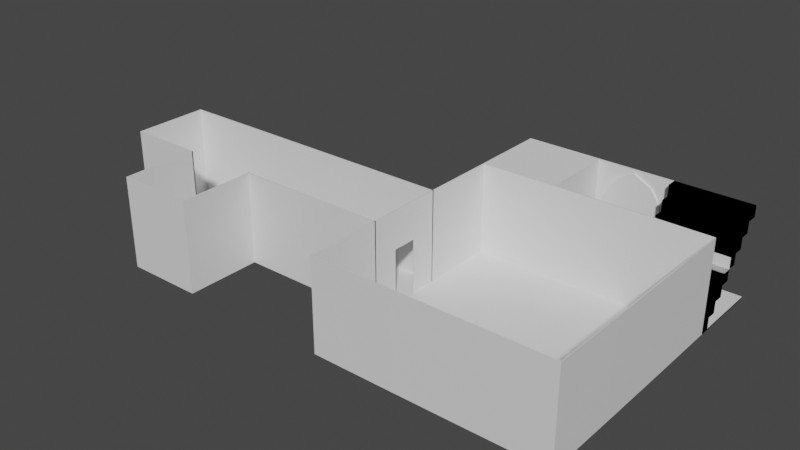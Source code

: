 # Source: Rooms_1_.blend  (saved by Blender 3.5.10; exported with 4.5.12 LTS)
import bpy
from mathutils import Matrix  # noqa: F401  (used for matrix-valued properties, if any)

bpy.ops.wm.read_factory_settings(use_empty=True)
scene = bpy.context.scene
scene.name = 'Scene'

# ---- collections
col_collection = bpy.data.collections.new('Collection'); scene.collection.children.link(col_collection)
col_collection_001 = bpy.data.collections.new('Collection.001'); scene.collection.children.link(col_collection_001)

# ---- materials (node trees are filled in below, after node groups)
mat_stairs_material = bpy.data.materials.new('Stairs_material')
mat_stairs_material.use_transparent_shadow = False
mat_onesidewall = bpy.data.materials.new('OneSideWall')
mat_onesidewall.use_transparent_shadow = False
mat_doorframe = bpy.data.materials.new('DoorFrame')
mat_doorframe.use_transparent_shadow = False
mat_twosidewall = bpy.data.materials.new('TwoSideWall')
mat_twosidewall.use_transparent_shadow = False
mat_end = bpy.data.materials.new('End')
mat_end.use_transparent_shadow = False
mat_corner = bpy.data.materials.new('Corner')
mat_corner.use_transparent_shadow = False

# ---- node groups
ng_auto_smooth = bpy.data.node_groups.new('Auto Smooth', 'GeometryNodeTree')
_s = ng_auto_smooth.interface.new_socket(name='Geometry', in_out='OUTPUT', socket_type='NodeSocketGeometry')
_s = ng_auto_smooth.interface.new_socket(name='Geometry', in_out='INPUT', socket_type='NodeSocketGeometry')
_s = ng_auto_smooth.interface.new_socket(name='Angle', in_out='INPUT', socket_type='NodeSocketFloat')
_s.subtype = 'ANGLE'
_s.min_value = 0.0
_s.max_value = 3.142
ng_auto_smooth.is_modifier = True
_N = ng_auto_smooth.nodes; _L = ng_auto_smooth.links
n0 = _N.new('NodeGroupOutput'); n0.name = 'Group Output'; n0.location = (480, -100)
n1 = _N.new('NodeGroupInput'); n1.name = 'Group Input'; n1.location = (-420, -300)
n2 = _N.new('NodeGroupInput'); n2.name = 'Group Input.001'; n2.location = (-60, -100)
n3 = _N.new('GeometryNodeSetShadeSmooth'); n3.name = 'Set Shade Smooth'; n3.location = (120, -100)
n3.domain = 'EDGE'
n4 = _N.new('GeometryNodeSetShadeSmooth'); n4.name = 'Set Shade Smooth.001'; n4.location = (300, -100)
n5 = _N.new('GeometryNodeInputMeshEdgeAngle'); n5.name = 'Edge Angle'; n5.location = (-420, -220)
n6 = _N.new('GeometryNodeInputEdgeSmooth'); n6.name = 'Is Edge Smooth'; n6.location = (-60, -160)
n7 = _N.new('GeometryNodeInputShadeSmooth'); n7.name = 'Is Face Smooth'; n7.location = (-240, -340)
n8 = _N.new('FunctionNodeBooleanMath'); n8.name = 'Boolean Math'; n8.location = (-60, -220)
n9 = _N.new('FunctionNodeCompare'); n9.name = 'Compare'; n9.location = (-240, -180)
n9.operation = 'LESS_EQUAL'
_L.new(n5.outputs[0], n9.inputs[0])
_L.new(n4.outputs[0], n0.inputs[0])
_L.new(n1.outputs[1], n9.inputs[1])
_L.new(n9.outputs[0], n8.inputs[0])
_L.new(n7.outputs[0], n8.inputs[1])
_L.new(n2.outputs[0], n3.inputs[0])
_L.new(n6.outputs[0], n3.inputs[1])
_L.new(n3.outputs[0], n4.inputs[0])
_L.new(n8.outputs[0], n3.inputs[2])
n0.is_active_output = True

# ---- material node trees
mat_stairs_material.use_nodes = True; mat_stairs_material.node_tree.nodes.clear()
_N = mat_stairs_material.node_tree.nodes; _L = mat_stairs_material.node_tree.links
n0 = _N.new('ShaderNodeBsdfPrincipled'); n0.name = 'Principled BSDF'; n0.location = (10, 300)
n0.distribution = 'GGX'
n0.subsurface_method = 'RANDOM_WALK_SKIN'
n0.inputs[3].default_value = 1.45
n0.inputs[27].default_value = (0.0, 0.0, 0.0, 1.0)
n0.inputs[28].default_value = 1.0
n1 = _N.new('ShaderNodeOutputMaterial'); n1.name = 'Material Output'; n1.location = (1100, 160)
n2 = _N.new('ShaderNodeBsdfDiffuse'); n2.name = 'Diffuse BSDF'; n2.location = (200, 320)
n3 = _N.new('ShaderNodeBsdfAnisotropic'); n3.name = 'Glossy_0'; n3.location = (200, 0)
n3.distribution = 'GGX'
n4 = _N.new('ShaderNodeMixShader'); n4.name = 'Mix_0'; n4.location = (500, 160)
n4.inputs[0].default_value = 0.1
_L.new(n2.outputs[0], n4.inputs[1])
_L.new(n3.outputs[0], n4.inputs[2])
_L.new(n4.outputs[0], n1.inputs[0])
n1.is_active_output = True
mat_onesidewall.use_nodes = True; mat_onesidewall.node_tree.nodes.clear()
_N = mat_onesidewall.node_tree.nodes; _L = mat_onesidewall.node_tree.links
n0 = _N.new('ShaderNodeBsdfPrincipled'); n0.name = 'Principled BSDF'; n0.location = (10, 300)
n0.distribution = 'GGX'
n0.subsurface_method = 'RANDOM_WALK_SKIN'
n0.inputs[3].default_value = 1.45
n0.inputs[27].default_value = (0.0, 0.0, 0.0, 1.0)
n0.inputs[28].default_value = 1.0
n1 = _N.new('ShaderNodeOutputMaterial'); n1.name = 'Material Output'; n1.location = (300, 300)
_L.new(n0.outputs[0], n1.inputs[0])
n1.is_active_output = True
mat_doorframe.use_nodes = True; mat_doorframe.node_tree.nodes.clear()
_N = mat_doorframe.node_tree.nodes; _L = mat_doorframe.node_tree.links
n0 = _N.new('ShaderNodeBsdfPrincipled'); n0.name = 'Principled BSDF'; n0.location = (10, 300)
n0.distribution = 'GGX'
n0.subsurface_method = 'RANDOM_WALK_SKIN'
n0.inputs[3].default_value = 1.45
n0.inputs[27].default_value = (0.0, 0.0, 0.0, 1.0)
n0.inputs[28].default_value = 1.0
n1 = _N.new('ShaderNodeOutputMaterial'); n1.name = 'Material Output'; n1.location = (300, 300)
_L.new(n0.outputs[0], n1.inputs[0])
n1.is_active_output = True
mat_twosidewall.use_nodes = True; mat_twosidewall.node_tree.nodes.clear()
_N = mat_twosidewall.node_tree.nodes; _L = mat_twosidewall.node_tree.links
n0 = _N.new('ShaderNodeBsdfPrincipled'); n0.name = 'Principled BSDF'; n0.location = (10, 300)
n0.distribution = 'GGX'
n0.subsurface_method = 'RANDOM_WALK_SKIN'
n0.inputs[3].default_value = 1.45
n0.inputs[27].default_value = (0.0, 0.0, 0.0, 1.0)
n0.inputs[28].default_value = 1.0
n1 = _N.new('ShaderNodeOutputMaterial'); n1.name = 'Material Output'; n1.location = (300, 300)
_L.new(n0.outputs[0], n1.inputs[0])
n1.is_active_output = True
mat_end.use_nodes = True; mat_end.node_tree.nodes.clear()
_N = mat_end.node_tree.nodes; _L = mat_end.node_tree.links
n0 = _N.new('ShaderNodeBsdfPrincipled'); n0.name = 'Principled BSDF'; n0.location = (10, 300)
n0.distribution = 'GGX'
n0.subsurface_method = 'RANDOM_WALK_SKIN'
n0.inputs[3].default_value = 1.45
n0.inputs[27].default_value = (0.0, 0.0, 0.0, 1.0)
n0.inputs[28].default_value = 1.0
n1 = _N.new('ShaderNodeOutputMaterial'); n1.name = 'Material Output'; n1.location = (300, 300)
_L.new(n0.outputs[0], n1.inputs[0])
n1.is_active_output = True
mat_corner.use_nodes = True; mat_corner.node_tree.nodes.clear()
_N = mat_corner.node_tree.nodes; _L = mat_corner.node_tree.links
n0 = _N.new('ShaderNodeBsdfPrincipled'); n0.name = 'Principled BSDF'; n0.location = (10, 300)
n0.distribution = 'GGX'
n0.subsurface_method = 'RANDOM_WALK_SKIN'
n0.inputs[3].default_value = 1.45
n0.inputs[27].default_value = (0.0, 0.0, 0.0, 1.0)
n0.inputs[28].default_value = 1.0
n1 = _N.new('ShaderNodeOutputMaterial'); n1.name = 'Material Output'; n1.location = (300, 300)
_L.new(n0.outputs[0], n1.inputs[0])
n1.is_active_output = True

# ---- world
world_world = bpy.data.worlds.new('World'); scene.world = world_world
world_world.use_nodes = True; world_world.node_tree.nodes.clear()
_N = world_world.node_tree.nodes; _L = world_world.node_tree.links
n0 = _N.new('ShaderNodeOutputWorld'); n0.name = 'World Output'; n0.location = (300, 300)
n1 = _N.new('ShaderNodeBackground'); n1.name = 'Background'; n1.location = (10, 300)
n1.inputs[0].default_value = (0.05088, 0.05088, 0.05088, 1.0)
_L.new(n1.outputs[0], n0.inputs[0])
n0.is_active_output = True
world_world.color = (0.05088, 0.05088, 0.05088)
world_world.use_sun_shadow = False
world_world.sun_shadow_jitter_overblur = 0.0

# ---- meshes
me_stairs_005 = bpy.data.meshes.new('Stairs.005')
me_stairs_005.from_pydata([(0.0, 0.0396, 1.195), (0.0, 0.0396, 1.405), (1.012, 0.0396, 1.405), (1.012, 0.0396, 1.195), (1.012, 0.2382, 1.195), (0.0, -0.01078, 1.405), (0.0, 0.2382, 1.405), (1.012, 0.2382, 1.405), (1.012, -0.01078, 1.405), (0.0, -0.01078, 1.496), (0.0, 0.2382, 1.496), (1.012, -0.01078, 1.496), (1.012, 0.2382, 1.496), (0.0, 0.2886, 1.496), (0.0, 0.2886, 1.706), (1.012, 0.2886, 1.706), (1.012, 0.2886, 1.496), (1.012, 0.4872, 1.496), (0.0, 0.2382, 1.706), (0.0, 0.4872, 1.706), (1.012, 0.4872, 1.706), (1.012, 0.2382, 1.706), (0.0, 0.2382, 1.797), (1.012, 0.4872, 1.797), (1.012, 0.2382, 1.797), (0.0, 0.4872, 1.797), (0.0, 0.4872, 2.007), (1.012, 0.4872, 2.007), (0.0, 0.5376, 1.797), (0.0, 0.5376, 2.007), (1.012, 0.5376, 2.007), (1.012, 0.5376, 1.797), (1.012, 0.7362, 2.007), (1.012, 0.7362, 1.797), (0.0, 0.7362, 2.007), (0.0, 0.4872, 2.098), (0.0, 0.7362, 2.098), (1.012, 0.7362, 2.098), (1.012, 0.4872, 2.098), (0.0, 0.7362, 2.308), (0.0, 0.7866, 2.098), (0.0, 0.7866, 2.308), (1.012, 0.7866, 2.308), (1.012, 0.7866, 2.098), (1.012, 1.018, 2.308), (1.012, 1.018, 2.098), (1.012, 0.7362, 2.308), (0.0, 0.7362, 2.399), (1.012, 0.7362, 2.399), (0.0, 1.018, 2.399), (1.012, 1.018, 2.399), (0.0, -1.011, -0.02186), (1.012, -1.011, -0.02186), (0.0, -0.9604, -0.02186), (0.0, -0.9604, 0.2052), (1.012, -0.9604, 0.2052), (1.012, -0.9604, -0.02186), (1.012, -0.9604, -0.02186), (0.0, -1.011, 0.2052), (0.0, -0.7618, 0.2052), (1.012, -0.7618, 0.2052), (1.012, -1.011, 0.2052), (0.0, -1.011, 0.2962), (0.0, -0.7618, 0.2962), (1.012, -1.011, 0.2962), (1.012, -0.7618, 0.2962), (0.0, -0.7114, 0.2962), (0.0, -0.7114, 0.5062), (1.012, -0.7114, 0.5062), (1.012, -0.7114, 0.2962), (1.012, -0.5128, 0.2962), (0.0, -0.7618, 0.5062), (0.0, -0.5128, 0.5062), (1.012, -0.5128, 0.5062), (1.012, -0.7618, 0.5062), (0.0, -0.7618, 0.5973), (1.012, -0.5128, 0.5973), (1.012, -0.7618, 0.5973), (0.0, -0.5128, 0.5973), (0.0, -0.5128, 0.8073), (1.012, -0.5128, 0.8073), (0.0, -0.4624, 0.5973), (0.0, -0.4624, 0.8073), (1.012, -0.4624, 0.8073), (1.012, -0.4624, 0.5973), (1.012, -0.2638, 0.8073), (1.012, -0.2638, 0.5973), (0.0, -0.2638, 0.8073), (0.0, -0.5128, 0.8983), (0.0, -0.2638, 0.8983), (1.012, -0.2638, 0.8983), (1.012, -0.5128, 0.8983), (0.0, -0.2638, 1.108), (0.0, -0.2134, 0.8983), (0.0, -0.2134, 1.108), (1.012, -0.2134, 1.108), (1.012, -0.2134, 0.8983), (1.012, -0.01478, 1.108), (1.012, -0.01478, 0.8983), (0.0, -0.01478, 1.108), (1.012, -0.2638, 1.108), (0.0, -0.2638, 1.199), (1.012, -0.2638, 1.199), (0.0, -0.01278, 1.197), (1.012, -0.01278, 1.197), (0.0, -0.959, -0.02186), (-1.012, 0.0396, 1.405), (-1.012, 0.0396, 1.195), (-1.012, 0.2382, 1.195), (-1.012, 0.2382, 1.405), (-1.012, -0.01078, 1.405), (-1.012, -0.01078, 1.496), (-1.012, 0.2382, 1.496), (-1.012, 0.2886, 1.706), (-1.012, 0.2886, 1.496), (-1.012, 0.4872, 1.496), (-1.012, 0.4872, 1.706), (-1.012, 0.2382, 1.706), (-1.012, 0.4872, 1.797), (-1.012, 0.2382, 1.797), (-1.012, 0.4872, 2.007), (-1.012, 0.5376, 2.007), (-1.012, 0.5376, 1.797), (-1.012, 0.7362, 2.007), (-1.012, 0.7362, 1.797), (-1.012, 0.7362, 2.098), (-1.012, 0.4872, 2.098), (-1.012, 0.7866, 2.308), (-1.012, 0.7866, 2.098), (-1.012, 1.018, 2.308), (-1.012, 1.018, 2.098), (-1.012, 0.7362, 2.308), (-1.012, 0.7362, 2.399), (-1.012, 1.018, 2.399), (-1.012, -1.011, -0.02186), (-1.012, -0.9604, 0.2052), (-1.012, -0.9604, -0.02186), (-1.012, -0.7618, 0.2052), (-1.012, -1.011, 0.2052), (-1.012, -1.011, 0.2962), (-1.012, -0.7618, 0.2962), (-1.012, -0.7114, 0.5062), (-1.012, -0.7114, 0.2962), (-1.012, -0.5128, 0.2962), (-1.012, -0.5128, 0.5062), (-1.012, -0.7618, 0.5062), (-1.012, -0.5128, 0.5973), (-1.012, -0.7618, 0.5973), (-1.012, -0.5128, 0.8073), (-1.012, -0.4624, 0.8073), (-1.012, -0.4624, 0.5973), (-1.012, -0.2638, 0.8073), (-1.012, -0.2638, 0.5973), (-1.012, -0.2638, 0.8983), (-1.012, -0.5128, 0.8983), (-1.012, -0.2134, 1.108), (-1.012, -0.2134, 0.8983), (-1.012, -0.01478, 1.108), (-1.012, -0.01478, 0.8983), (-1.012, -0.2638, 1.108), (-1.012, -0.2638, 1.199), (-1.012, -0.01278, 1.197), (-1.012, 0.9853, -0.02186), (0.0, -0.9604, 0.09166), (1.012, -0.9604, 0.02944), (-1.012, -0.9604, 0.02944), (0.0, -0.9604, 0.02944), (1.012, 1.009, 0.02944), (1.012, 1.009, -0.02186), (0.0, 1.011, -0.02186), (-1.012, 1.009, 0.02944), (-1.012, 1.009, -0.02186), (0.0, 1.009, 0.02944), (1.012, -0.7618, 0.02944), (-1.012, -0.7618, 0.02944)], [(56, 57), (53, 105), (136, 162)], [(103, 104, 8, 5), (0, 1, 2, 3), (103, 0, 3, 104), (5, 8, 2, 1), (103, 5, 1, 0), (104, 3, 2, 8), (3, 4, 7, 2), (5, 6, 7, 8), (9, 11, 12, 10), (5, 8, 11, 9), (6, 10, 12, 7), (8, 7, 12, 11), (10, 12, 21, 18), (13, 14, 15, 16), (10, 13, 16, 12), (18, 21, 15, 14), (10, 18, 14, 13), (12, 16, 15, 21), (16, 17, 20, 15), (18, 19, 20, 21), (22, 24, 23, 25), (18, 21, 24, 22), (19, 25, 23, 20), (21, 20, 23, 24), (25, 23, 27, 26), (28, 29, 30, 31), (25, 28, 31, 23), (26, 27, 30, 29), (25, 26, 29, 28), (23, 31, 30, 27), (31, 33, 32, 30), (26, 34, 32, 27), (35, 38, 37, 36), (26, 27, 38, 35), (34, 36, 37, 32), (27, 32, 37, 38), (36, 37, 46, 39), (40, 41, 42, 43), (36, 40, 43, 37), (39, 46, 42, 41), (36, 39, 41, 40), (37, 43, 42, 46), (47, 48, 50, 49), (39, 46, 48, 47), (46, 44, 50, 48), (51, 52, 61, 58), (58, 61, 55, 54), (51, 58, 54, 163, 53), (52, 56, 55, 61), (55, 54, 59, 60), (62, 64, 65, 63), (58, 61, 64, 62), (59, 63, 65, 60), (61, 60, 65, 64), (63, 65, 74, 71), (66, 67, 68, 69), (63, 66, 69, 65), (71, 74, 68, 67), (63, 71, 67, 66), (65, 69, 68, 74), (69, 70, 73, 68), (71, 72, 73, 74), (75, 77, 76, 78), (71, 74, 77, 75), (72, 78, 76, 73), (74, 73, 76, 77), (78, 76, 80, 79), (81, 82, 83, 84), (78, 81, 84, 76), (79, 80, 83, 82), (78, 79, 82, 81), (76, 84, 83, 80), (84, 86, 85, 83), (79, 87, 85, 80), (88, 91, 90, 89), (79, 80, 91, 88), (87, 89, 90, 85), (80, 85, 90, 91), (89, 90, 100, 92), (93, 94, 95, 96), (89, 93, 96, 90), (92, 100, 95, 94), (89, 92, 94, 93), (90, 96, 95, 100), (96, 98, 97, 95), (92, 99, 97, 100), (101, 102, 104, 103), (92, 100, 102, 101), (99, 103, 104, 97), (100, 97, 104, 102), (103, 5, 110, 161), (0, 107, 106, 1), (103, 161, 107, 0), (5, 1, 106, 110), (161, 110, 106, 107), (107, 106, 109, 108), (5, 110, 109, 6), (9, 10, 112, 111), (5, 9, 111, 110), (6, 109, 112, 10), (110, 111, 112, 109), (10, 18, 117, 112), (13, 114, 113, 14), (10, 112, 114, 13), (18, 14, 113, 117), (112, 117, 113, 114), (114, 113, 116, 115), (18, 117, 116, 19), (22, 25, 118, 119), (18, 22, 119, 117), (19, 116, 118, 25), (117, 119, 118, 116), (25, 26, 120, 118), (28, 122, 121, 29), (25, 118, 122, 28), (26, 29, 121, 120), (118, 120, 121, 122), (122, 121, 123, 124), (26, 120, 123, 34), (35, 36, 125, 126), (26, 35, 126, 120), (34, 123, 125, 36), (120, 126, 125, 123), (36, 39, 131, 125), (40, 128, 127, 41), (36, 125, 128, 40), (39, 41, 127, 131), (125, 131, 127, 128), (47, 49, 133, 132), (39, 47, 132, 131), (131, 132, 133, 129), (51, 58, 138, 134), (136, 134, 138, 135, 165), (58, 54, 135, 138), (163, 166, 165, 135, 54), (58, 138, 137, 59), (62, 63, 140, 139), (58, 62, 139, 138), (59, 137, 140, 63), (138, 139, 140, 137), (63, 71, 145, 140), (66, 142, 141, 67), (63, 140, 142, 66), (71, 67, 141, 145), (140, 145, 141, 142), (142, 141, 144, 143), (71, 145, 144, 72), (75, 78, 146, 147), (71, 75, 147, 145), (72, 144, 146, 78), (145, 147, 146, 144), (78, 79, 148, 146), (81, 150, 149, 82), (78, 146, 150, 81), (79, 82, 149, 148), (146, 148, 149, 150), (150, 149, 151, 152), (79, 148, 151, 87), (88, 89, 153, 154), (79, 88, 154, 148), (87, 151, 153, 89), (148, 154, 153, 151), (89, 92, 159, 153), (93, 156, 155, 94), (89, 153, 156, 93), (92, 94, 155, 159), (153, 159, 155, 156), (156, 155, 157, 158), (92, 159, 157, 99), (101, 103, 161, 160), (92, 101, 160, 159), (99, 157, 161, 103), (159, 160, 161, 157), (42, 43, 45, 44), (129, 130, 128, 127), (165, 166, 172, 170), (105, 136, 171, 169), (167, 168, 169, 172), (170, 172, 169, 171), (136, 165, 170, 171), (57, 105, 169, 168), (166, 164, 167, 172), (164, 57, 168, 167), (166, 163, 54, 55, 164), (60, 55, 164, 173), (174, 165, 135, 137)])
me_stairs_005.materials.append(mat_stairs_material)
me_stairs_005.update()
me_cube = bpy.data.meshes.new('Cube')
me_cube.from_pydata([(-0.7848, -1.0, -1.0), (4.768e-08, -1.0, 1.3), (-0.7848, 1.0, -1.0), (4.768e-08, 1.0, 1.3), (0.7848, -1.0, -1.0), (0.7848, 1.0, -1.0), (-0.4596, -1.0, 1.052), (-0.7853, -1.0, 0.2784), (-0.632, -1.0, 0.8224), (-0.7512, -1.0, 0.5394), (-0.7853, 1.0, 0.2784), (-0.4596, 1.0, 1.052), (-0.7512, 1.0, 0.5394), (-0.632, 1.0, 0.8224), (0.7853, 1.0, 0.2784), (0.4596, 1.0, 1.052), (0.7512, 1.0, 0.5394), (0.632, 1.0, 0.8224), (0.7853, -1.0, 0.2784), (0.4596, -1.0, 1.052), (0.7512, -1.0, 0.5394), (0.632, -1.0, 0.8224)], [], [(2, 5, 4, 0), (19, 15, 3, 1), (18, 4, 5, 14), (7, 0, 4, 18), (15, 11, 3), (6, 1, 3, 11), (14, 5, 2, 10), (10, 2, 0, 7), (19, 6, 8, 21), (21, 8, 9, 20), (20, 9, 7, 18), (15, 19, 21, 17), (17, 21, 20, 16), (16, 20, 18, 14), (11, 15, 17, 13), (13, 17, 16, 12), (12, 16, 14, 10), (6, 11, 13, 8), (8, 13, 12, 9), (9, 12, 10, 7), (19, 1, 6)])
me_cube.polygons.foreach_set('use_smooth', [True] * 21)
_uv = me_cube.uv_layers.new(name='UVMap')
_uv.uv.foreach_set('vector', [0.125, 0.5, 0.375, 0.5, 0.375, 0.75, 0.125, 0.75, 0.5975, 0.4249, 0.5975, 0.3916, 0.625, 0.25, 0.625, 0.0, 0.519, 0.75, 0.375, 0.75, 0.375, 0.5, 0.519, 0.5, 0.519, 1.0, 0.375, 1.0, 0.375, 0.75, 0.519, 0.75, 0.5975, 0.3916, 0.5975, 0.25, 0.625, 0.25, 0.5975, 0.0, 0.625, 0.0, 0.625, 0.25, 0.5975, 0.25, 0.519, 0.5, 0.375, 0.5, 0.375, 0.25, 0.519, 0.25, 0.519, 0.25, 0.375, 0.25, 0.375, 0.0, 0.519, 0.0, 0.5975, 0.4249, 0.5975, 0.0, 0.5764, 0.08289, 0.5764, 0.6671, 0.5764, 0.7776, 0.5764, 0.9724, 0.5538, 0.9921, 0.5538, 0.7579, 0.5538, 0.7579, 0.5538, 0.9921, 0.519, 1.0, 0.519, 0.75, 0.5975, 0.3916, 0.5975, 0.4249, 0.5853, 0.6124, 0.5844, 0.4543, 0.5844, 0.4543, 0.5853, 0.6124, 0.5534, 0.75, 0.5536, 0.496, 0.5536, 0.496, 0.5534, 0.75, 0.519, 0.75, 0.519, 0.5, 0.5975, 0.25, 0.5975, 0.3916, 0.5844, 0.4543, 0.5844, 0.2548, 0.5844, 0.2548, 0.5844, 0.4543, 0.5536, 0.496, 0.5536, 0.254, 0.5536, 0.254, 0.5536, 0.496, 0.519, 0.5, 0.519, 0.25, 0.5975, 0.0, 0.5975, 0.25, 0.5844, 0.2548, 0.5853, 0.0, 0.5853, 0.0, 0.5844, 0.2548, 0.5536, 0.254, 0.5534, 0.0, 0.5534, 0.0, 0.5536, 0.254, 0.519, 0.25, 0.519, 0.0, 0.5975, 0.4249, 0.625, 0.0, 0.5975, 0.0])
me_cube.update()
me_cube_001 = bpy.data.meshes.new('Cube.001')
me_cube_001.from_pydata([(-1.021, -0.8467, 0.162), (-1.021, -0.8467, 2.265), (-1.021, 0.858, 0.162), (-1.021, 0.858, 2.265), (1.0, -1.009, 0.005566), (1.0, -1.009, 2.427), (0.6244, 1.02, 0.9759), (0.6244, 1.02, 1.981), (-0.6454, 1.02, 0.9759), (-1.021, -1.009, 0.005566), (-1.021, -1.009, 2.427), (-0.6454, 1.02, 1.981), (-1.021, 1.02, 2.427), (-1.021, 1.02, 0.005566), (1.0, 1.02, 0.005566), (1.0, 1.02, 2.427), (-0.6454, 0.7634, 1.981), (-0.6454, 0.7634, 0.9759), (0.6244, 0.7634, 0.9759), (0.6244, 0.7634, 1.981)], [], [(0, 1, 3, 2), (11, 7, 19, 16), (14, 15, 5, 4), (4, 5, 10, 9), (13, 14, 4, 9), (15, 12, 10, 5), (0, 2, 13, 9), (1, 0, 9, 10), (3, 1, 10, 12), (2, 3, 12, 13), (11, 8, 13, 12), (8, 6, 14, 13), (7, 11, 12, 15), (6, 7, 15, 14), (17, 16, 19, 18), (8, 11, 16, 17), (7, 6, 18, 19), (6, 8, 17, 18)])
_uv = me_cube_001.uv_layers.new(name='UVMap')
_uv.uv.foreach_set('vector', [0.3917, 0.02016, 0.6083, 0.02016, 0.6083, 0.2298, 0.3917, 0.2298, 0.5863, 0.2965, 0.5863, 0.4535, 0.5863, 0.4535, 0.5863, 0.2965, 0.375, 0.5, 0.625, 0.5, 0.625, 0.75, 0.375, 0.75, 0.375, 0.75, 0.625, 0.75, 0.625, 1.0, 0.375, 1.0, 0.125, 0.5, 0.375, 0.5, 0.375, 0.75, 0.125, 0.75, 0.625, 0.5, 0.875, 0.5, 0.875, 0.75, 0.625, 0.75, 0.3917, 0.02016, 0.3917, 0.2298, 0.375, 0.25, 0.375, 0.0, 0.6083, 0.02016, 0.3917, 0.02016, 0.375, 0.0, 0.625, 0.0, 0.6083, 0.2298, 0.6083, 0.02016, 0.625, 0.0, 0.625, 0.25, 0.3917, 0.2298, 0.6083, 0.2298, 0.625, 0.25, 0.375, 0.25, 0.5863, 0.2965, 0.4137, 0.2965, 0.375, 0.25, 0.625, 0.25, 0.4137, 0.2965, 0.4137, 0.4535, 0.375, 0.5, 0.375, 0.25, 0.5863, 0.4535, 0.5863, 0.2965, 0.625, 0.25, 0.625, 0.5, 0.4137, 0.4535, 0.5863, 0.4535, 0.625, 0.5, 0.375, 0.5, 0.4137, 0.2965, 0.5863, 0.2965, 0.5863, 0.4535, 0.4137, 0.4535, 0.4137, 0.2965, 0.5863, 0.2965, 0.5863, 0.2965, 0.4137, 0.2965, 0.5863, 0.4535, 0.4137, 0.4535, 0.4137, 0.4535, 0.5863, 0.4535, 0.4137, 0.4535, 0.4137, 0.2965, 0.4137, 0.2965, 0.4137, 0.4535])
me_cube_001.update()
me_plane_021 = bpy.data.meshes.new('Plane.021')
me_plane_021.from_pydata([(-1.0, -1.011, -0.02185), (1.012, -1.011, -0.02185), (-1.012, -1.011, 0.2962), (1.012, -1.011, 0.2962), (-1.012, -0.7618, 0.2962), (1.012, -0.7618, 0.2962), (-1.012, -0.7618, 0.5973), (1.012, -0.7618, 0.5973), (-1.012, -0.5128, 0.5973), (1.012, -0.5128, 0.5973), (-1.012, -0.5128, 0.8983), (1.012, -0.5128, 0.8983), (-1.012, -0.2638, 0.8983), (1.012, -0.2638, 0.8983), (-1.012, -0.2638, 1.199), (1.012, -0.2638, 1.199), (-1.012, -0.01278, 1.197), (1.012, -0.01278, 1.197), (-1.012, -0.01078, 1.496), (1.012, -0.01078, 1.496), (-1.012, 0.2382, 1.496), (1.012, 0.2382, 1.496), (-1.012, 0.2382, 1.797), (1.012, 0.2382, 1.797), (-1.012, 0.4872, 1.797), (1.012, 0.4872, 1.797), (-1.012, 0.4872, 2.098), (1.012, 0.4872, 2.098), (-1.012, 0.7362, 2.098), (1.012, 0.7362, 2.098), (-1.012, 0.7362, 2.399), (1.012, 0.7362, 2.399), (-1.012, 1.018, 2.399), (1.012, 1.018, 2.399), (-1.012, 1.018, 2.098), (1.012, 1.018, 2.098), (-1.012, 0.7362, 1.797), (1.012, 0.7362, 1.797), (-1.012, 0.4872, 1.496), (1.012, 0.4872, 1.496), (-1.012, 0.2382, 1.195), (1.012, 0.2382, 1.195), (-1.012, -0.01478, 0.8983), (1.012, -0.01478, 0.8983), (-1.012, -0.2638, 0.5973), (1.012, -0.2638, 0.5973), (-1.012, -0.5128, 0.2962), (1.012, -0.5128, 0.2962), (-1.012, -0.7618, -0.02185), (1.012, -0.7618, -0.02185), (-1.012, -0.7618, 0.008144), (1.012, -0.7618, 0.008144), (-1.001, -1.011, 0.008144), (1.012, -1.011, 0.008144), (1.012, 1.009, -0.02185), (-1.012, 1.009, -0.02185), (-1.012, 1.009, 0.008144), (1.012, 1.009, 0.008144)], [], [(49, 1, 0, 48), (2, 3, 5, 4), (4, 5, 7, 6), (6, 7, 9, 8), (8, 9, 11, 10), (10, 11, 13, 12), (12, 13, 15, 14), (14, 15, 17, 16), (16, 17, 19, 18), (18, 19, 21, 20), (20, 21, 23, 22), (22, 23, 25, 24), (24, 25, 27, 26), (26, 27, 29, 28), (28, 29, 31, 30), (30, 31, 33, 32), (32, 33, 35, 34), (29, 28, 34, 35), (29, 35, 33, 31), (30, 32, 34, 28), (28, 29, 37, 36), (25, 39, 38, 24), (21, 41, 40, 20), (17, 43, 42, 16), (13, 45, 44, 12), (9, 47, 46, 8), (7, 5, 47, 9), (11, 9, 45, 13), (15, 13, 43, 17), (19, 17, 41, 21), (23, 21, 39, 25), (25, 37, 29, 27), (26, 28, 36, 24), (20, 22, 24, 38), (16, 18, 20, 40), (12, 14, 16, 42), (8, 10, 12, 44), (4, 6, 8, 46), (50, 56, 55, 48), (52, 53, 3, 2), (51, 5, 3, 53), (52, 2, 4, 50), (0, 52, 50, 48), (49, 51, 53, 1), (0, 1, 53, 52), (5, 51, 50, 4), (57, 54, 55, 56), (51, 57, 56, 50), (49, 54, 57, 51), (48, 55, 54, 49), (37, 25, 24, 36), (39, 21, 20, 38), (41, 17, 16, 40), (43, 13, 12, 42), (45, 9, 8, 44), (47, 5, 4, 46)])
_uv = me_plane_021.uv_layers.new(name='UVMap')
_uv.uv.foreach_set('vector', [1.0, 1.0, 1.0, 0.0, 0.0, 0.0, 0.0, 1.0, 0.0, 1.0, 1.0, 1.0, 1.0, 1.0, 0.0, 1.0, 0.0, 1.0, 1.0, 1.0, 1.0, 1.0, 0.0, 1.0, 0.0, 1.0, 1.0, 1.0, 1.0, 1.0, 0.0, 1.0, 0.0, 1.0, 1.0, 1.0, 1.0, 1.0, 0.0, 1.0, 0.0, 1.0, 1.0, 1.0, 1.0, 1.0, 0.0, 1.0, 0.0, 1.0, 1.0, 1.0, 1.0, 1.0, 0.0, 1.0, 0.0, 1.0, 1.0, 1.0, 1.0, 1.0, 0.0, 1.0, 0.0, 1.0, 1.0, 1.0, 1.0, 1.0, 0.0, 1.0, 0.0, 1.0, 1.0, 1.0, 1.0, 1.0, 0.0, 1.0, 0.0, 1.0, 1.0, 1.0, 1.0, 1.0, 0.0, 1.0, 0.0, 1.0, 1.0, 1.0, 1.0, 1.0, 0.0, 1.0, 0.0, 1.0, 1.0, 1.0, 1.0, 1.0, 0.0, 1.0, 0.0, 1.0, 1.0, 1.0, 1.0, 1.0, 0.0, 1.0, 0.0, 1.0, 1.0, 1.0, 1.0, 1.0, 0.0, 1.0, 0.0, 1.0, 1.0, 1.0, 1.0, 1.0, 0.0, 1.0, 0.0, 1.0, 1.0, 1.0, 1.0, 1.0, 0.0, 1.0, 1.0, 1.0, 0.0, 1.0, 0.0, 1.0, 1.0, 1.0, 1.0, 1.0, 1.0, 1.0, 1.0, 1.0, 1.0, 1.0, 0.0, 1.0, 0.0, 1.0, 0.0, 1.0, 0.0, 1.0, 0.0, 1.0, 1.0, 1.0, 1.0, 1.0, 0.0, 1.0, 1.0, 1.0, 1.0, 1.0, 0.0, 1.0, 0.0, 1.0, 1.0, 1.0, 1.0, 1.0, 0.0, 1.0, 0.0, 1.0, 1.0, 1.0, 1.0, 1.0, 0.0, 1.0, 0.0, 1.0, 1.0, 1.0, 1.0, 1.0, 0.0, 1.0, 0.0, 1.0, 1.0, 1.0, 1.0, 1.0, 0.0, 1.0, 0.0, 1.0, 1.0, 1.0, 1.0, 1.0, 1.0, 1.0, 1.0, 1.0, 1.0, 1.0, 1.0, 1.0, 1.0, 1.0, 1.0, 1.0, 1.0, 1.0, 1.0, 1.0, 1.0, 1.0, 1.0, 1.0, 1.0, 1.0, 1.0, 1.0, 1.0, 1.0, 1.0, 1.0, 1.0, 1.0, 1.0, 1.0, 1.0, 1.0, 1.0, 1.0, 1.0, 1.0, 1.0, 1.0, 1.0, 1.0, 1.0, 1.0, 0.0, 1.0, 0.0, 1.0, 0.0, 1.0, 0.0, 1.0, 0.0, 1.0, 0.0, 1.0, 0.0, 1.0, 0.0, 1.0, 0.0, 1.0, 0.0, 1.0, 0.0, 1.0, 0.0, 1.0, 0.0, 1.0, 0.0, 1.0, 0.0, 1.0, 0.0, 1.0, 0.0, 1.0, 0.0, 1.0, 0.0, 1.0, 0.0, 1.0, 0.0, 1.0, 0.0, 1.0, 0.0, 1.0, 0.0, 1.0, 0.0, 1.0, 0.0, 1.0, 0.0, 1.0, 0.0, 1.0, 0.0, 0.1118, 1.0, 0.1118, 1.0, 1.0, 0.0, 1.0, 1.0, 1.0, 1.0, 1.0, 1.0, 1.0, 1.0, 0.1118, 0.0, 0.1118, 0.0, 1.0, 0.0, 1.0, 0.0, 1.0, 0.0, 0.0, 0.0, 0.1118, 0.0, 1.0, 0.0, 1.0, 1.0, 1.0, 1.0, 1.0, 1.0, 0.1118, 1.0, 0.0, 0.0, 0.0, 1.0, 0.0, 1.0, 0.1118, 0.0, 0.1118, 1.0, 1.0, 1.0, 1.0, 0.0, 1.0, 0.0, 1.0, 1.0, 1.0, 1.0, 1.0, 0.0, 1.0, 0.0, 1.0, 1.0, 1.0, 1.0, 1.0, 0.0, 1.0, 0.0, 1.0, 1.0, 1.0, 1.0, 1.0, 1.0, 1.0, 1.0, 1.0, 0.0, 1.0, 0.0, 1.0, 1.0, 1.0, 1.0, 1.0, 0.0, 0.0, 0.0, 0.0, 0.0, 0.0, 0.0, 0.0, 0.0, 0.0, 0.0, 0.0, 0.0, 0.0, 0.0, 0.0, 0.0, 0.0, 0.0, 0.0, 0.0, 0.0, 0.0, 0.0, 0.0, 0.0, 0.0, 0.0, 0.0, 0.0, 0.0, 0.0, 0.0, 0.0, 0.0, 0.0, 0.0, 0.0, 0.0, 0.0, 0.0, 0.0, 0.0, 0.0, 0.0, 0.0, 0.0, 0.0])
me_plane_021.update()
me_plane = bpy.data.meshes.new('Plane')
me_plane.from_pydata([(-1.0, -1.0, 0.0), (1.0, -1.0, 0.0), (-1.0, 1.0, 0.0), (1.0, 1.0, 0.0), (-1.0, 1.0, 2.4), (1.0, 1.0, 2.4)], [], [(0, 1, 3, 2), (2, 3, 5, 4)])
_uv = me_plane.uv_layers.new(name='UVMap')
_uv.uv.foreach_set('vector', [0.0, 0.0, 1.0, 0.0, 1.0, 1.0, 0.0, 1.0, 0.0, 1.0, 1.0, 1.0, 1.0, 1.0, 0.0, 1.0])
me_plane.materials.append(mat_onesidewall)
me_plane.update()
me_plane_001 = bpy.data.meshes.new('Plane.001')
me_plane_001.from_pydata([(-1.0, -1.0, 0.0), (1.0, -1.0, 0.0), (-1.0, 1.0, 0.0), (1.0, 1.0, 0.0)], [], [(0, 1, 3, 2)])
_uv = me_plane_001.uv_layers.new(name='UVMap')
_uv.uv.foreach_set('vector', [0.0, 0.0, 1.0, 0.0, 1.0, 1.0, 0.0, 1.0])
me_plane_001.update()
me_plane_004 = bpy.data.meshes.new('Plane.004')
me_plane_004.from_pydata([(-1.0, -1.0, 0.0), (1.0, -1.0, 0.0), (-1.0, 1.0, 0.0), (1.0, 1.0, 0.0), (-1.0, -1.0, 2.4), (-1.0, 1.0, 2.4), (-1.0, 0.3333, 0.0), (-1.0, -0.3333, 0.0), (1.0, -0.3333, 0.0), (1.0, 0.3333, 0.0), (-1.0, 0.3333, 2.4), (-1.0, -0.3333, 2.4), (-1.0, 1.0, 1.417), (-1.0, -1.0, 1.417), (-1.0, -0.3333, 1.417), (-1.0, 0.3333, 1.417)], [], [(6, 9, 3, 2), (15, 12, 5, 10), (13, 14, 11, 4), (14, 15, 10, 11), (0, 1, 8, 7), (7, 8, 9, 6), (0, 7, 14, 13), (6, 2, 12, 15)])
_uv = me_plane_004.uv_layers.new(name='UVMap')
_uv.uv.foreach_set('vector', [0.0, 0.6667, 1.0, 0.6667, 1.0, 1.0, 0.0, 1.0, 0.0, 0.6667, 0.0, 1.0, 0.0, 1.0, 0.0, 0.6667, 0.0, 0.0, 0.0, 0.3333, 0.0, 0.3333, 0.0, 0.0, 0.0, 0.3333, 0.0, 0.6667, 0.0, 0.6667, 0.0, 0.3333, 0.0, 0.0, 1.0, 0.0, 1.0, 0.3333, 0.0, 0.3333, 0.0, 0.3333, 1.0, 0.3333, 1.0, 0.6667, 0.0, 0.6667, 0.0, 0.0, 0.0, 0.3333, 0.0, 0.3333, 0.0, 0.0, 0.0, 0.6667, 0.0, 1.0, 0.0, 1.0, 0.0, 0.6667])
me_plane_004.materials.append(mat_doorframe)
me_plane_004.update()
me_plane_005 = bpy.data.meshes.new('Plane.005')
me_plane_005.from_pydata([(1.0, 1.0, 0.0), (-1.0, 1.0, 0.0), (1.0, -1.0, 0.0), (-1.0, -1.0, 0.0), (1.0, -1.0, 2.4), (-1.0, -1.0, 2.4), (1.0, 1.0, 2.4), (-1.0, 1.0, 2.4)], [], [(0, 1, 3, 2), (2, 3, 5, 4), (1, 0, 6, 7)])
_uv = me_plane_005.uv_layers.new(name='UVMap')
_uv.uv.foreach_set('vector', [0.0, 0.0, 1.0, 0.0, 1.0, 1.0, 0.0, 1.0, 0.0, 1.0, 1.0, 1.0, 1.0, 1.0, 0.0, 1.0, 1.0, 0.0, 0.0, 0.0, 0.0, 0.0, 1.0, 0.0])
me_plane_005.materials.append(mat_twosidewall)
me_plane_005.update()
me_plane_008 = bpy.data.meshes.new('Plane.008')
me_plane_008.from_pydata([(-1.0, -1.0, 0.0), (1.0, -1.0, 0.0), (-1.0, 1.0, 0.0), (1.0, 1.0, 0.0), (-1.0, 1.0, 2.4), (1.0, 1.0, 2.4), (-1.0, -1.0, 2.4), (1.0, -1.0, 2.4)], [], [(0, 1, 3, 2), (2, 3, 5, 4), (0, 2, 4, 6), (1, 0, 6, 7)])
_uv = me_plane_008.uv_layers.new(name='UVMap')
_uv.uv.foreach_set('vector', [0.0, 0.0, 1.0, 0.0, 1.0, 1.0, 0.0, 1.0, 0.0, 1.0, 1.0, 1.0, 1.0, 1.0, 0.0, 1.0, 0.0, 0.0, 0.0, 1.0, 0.0, 1.0, 0.0, 0.0, 1.0, 0.0, 0.0, 0.0, 0.0, 0.0, 0.0, 0.0])
me_plane_008.materials.append(mat_end)
me_plane_008.update()
me_plane_010 = bpy.data.meshes.new('Plane.010')
me_plane_010.from_pydata([(-1.0, -1.0, 0.0), (1.0, -1.0, 0.0), (-1.0, 1.0, 0.0), (1.0, 1.0, 0.0), (-1.0, 1.0, 2.4), (1.0, 1.0, 2.4), (-1.0, -1.0, 2.4)], [], [(0, 1, 3, 2), (2, 3, 5, 4), (0, 2, 4, 6)])
_uv = me_plane_010.uv_layers.new(name='UVMap')
_uv.uv.foreach_set('vector', [0.0, 0.0, 1.0, 0.0, 1.0, 1.0, 0.0, 1.0, 0.0, 1.0, 1.0, 1.0, 1.0, 1.0, 0.0, 1.0, 0.0, 0.0, 0.0, 1.0, 0.0, 1.0, 0.0, 0.0])
me_plane_010.materials.append(mat_corner)
me_plane_010.update()
me_plane_002 = bpy.data.meshes.new('Plane.002')
me_plane_002.from_pydata([(-1.0, -1.0, 0.0), (1.0, -1.0, 0.0), (-1.0, 1.0, 0.0), (1.0, 1.0, 0.0), (-1.0, 1.0, 2.4), (1.0, 1.0, 2.4)], [], [(0, 1, 3, 2), (2, 3, 5, 4)])
_uv = me_plane_002.uv_layers.new(name='UVMap')
_uv.uv.foreach_set('vector', [0.0, 0.0, 1.0, 0.0, 1.0, 1.0, 0.0, 1.0, 0.0, 1.0, 1.0, 1.0, 1.0, 1.0, 0.0, 1.0])
me_plane_002.materials.append(mat_onesidewall)
me_plane_002.update()
me_plane_003 = bpy.data.meshes.new('Plane.003')
me_plane_003.from_pydata([(-1.0, -1.0, 0.0), (1.0, -1.0, 0.0), (-1.0, 1.0, 0.0), (1.0, 1.0, 0.0), (-1.0, -1.0, -0.03), (1.0, -1.0, -0.03), (-1.0, 1.0, -0.03), (1.0, 1.0, -0.03)], [], [(0, 1, 3, 2), (4, 6, 7, 5), (0, 2, 6, 4), (1, 0, 4, 5), (3, 1, 5, 7), (2, 3, 7, 6)])
_uv = me_plane_003.uv_layers.new(name='UVMap')
_uv.uv.foreach_set('vector', [0.0, 0.0, 1.0, 0.0, 1.0, 1.0, 0.0, 1.0, 0.0, 0.0, 0.0, 1.0, 1.0, 1.0, 1.0, 0.0, 0.0, 0.0, 0.0, 1.0, 0.0, 1.0, 0.0, 0.0, 1.0, 0.0, 0.0, 0.0, 0.0, 0.0, 1.0, 0.0, 1.0, 1.0, 1.0, 0.0, 1.0, 0.0, 1.0, 1.0, 0.0, 1.0, 1.0, 1.0, 1.0, 1.0, 0.0, 1.0])
me_plane_003.update()
me_plane_006 = bpy.data.meshes.new('Plane.006')
me_plane_006.from_pydata([(-1.0, -1.0, 0.0), (1.0, -1.0, 0.0), (-1.0, 1.0, 0.0), (1.0, 1.0, 0.0), (-1.0, -1.0, 2.4), (-1.0, 1.0, 2.4), (-1.0, 0.3333, 0.0), (-1.0, -0.3333, 0.0), (1.0, -0.3333, 0.0), (1.0, 0.3333, 0.0), (-1.0, 0.3333, 2.4), (-1.0, -0.3333, 2.4), (-1.0, 1.0, 1.417), (-1.0, -1.0, 1.417), (-1.0, -0.3333, 1.417), (-1.0, 0.3333, 1.417), (-1.021, -1.0, -0.02121), (1.0, -1.0, -0.03), (-1.021, 1.0, -0.02121), (1.0, 1.0, -0.03), (-1.03, -1.0, 2.4), (-1.03, 1.0, 2.4), (-1.013, 0.3333, -0.02683), (-1.013, -0.3333, -0.02683), (1.0, -0.3333, -0.03), (1.0, 0.3333, -0.03), (-1.03, 0.3333, 2.4), (-1.03, -0.3333, 2.4), (-1.03, 1.0, 1.417), (-1.03, -1.0, 1.417), (-1.03, -0.3333, 1.417), (-1.03, 0.3333, 1.417)], [], [(6, 9, 3, 2), (15, 12, 5, 10), (13, 14, 11, 4), (14, 15, 10, 11), (0, 1, 8, 7), (7, 8, 9, 6), (0, 7, 14, 13), (6, 2, 12, 15), (22, 18, 19, 25), (31, 26, 21, 28), (29, 20, 27, 30), (30, 27, 26, 31), (16, 23, 24, 17), (23, 22, 25, 24), (16, 29, 30, 23), (22, 31, 28, 18), (1, 0, 16, 17), (3, 9, 25, 19), (2, 3, 19, 18), (4, 11, 27, 20), (5, 12, 28, 21), (0, 13, 29, 16), (7, 6, 22, 23), (8, 1, 17, 24), (9, 8, 24, 25), (10, 5, 21, 26), (11, 10, 26, 27), (12, 2, 18, 28), (13, 4, 20, 29), (14, 7, 23, 30), (6, 15, 31, 22), (15, 14, 30, 31)])
_uv = me_plane_006.uv_layers.new(name='UVMap')
_uv.uv.foreach_set('vector', [0.0, 0.6667, 1.0, 0.6667, 1.0, 1.0, 0.0, 1.0, 0.0, 0.6667, 0.0, 1.0, 0.0, 1.0, 0.0, 0.6667, 0.0, 0.0, 0.0, 0.3333, 0.0, 0.3333, 0.0, 0.0, 0.0, 0.3333, 0.0, 0.6667, 0.0, 0.6667, 0.0, 0.3333, 0.0, 0.0, 1.0, 0.0, 1.0, 0.3333, 0.0, 0.3333, 0.0, 0.3333, 1.0, 0.3333, 1.0, 0.6667, 0.0, 0.6667, 0.0, 0.0, 0.0, 0.3333, 0.0, 0.3333, 0.0, 0.0, 0.0, 0.6667, 0.0, 1.0, 0.0, 1.0, 0.0, 0.6667, 0.0, 0.6667, 0.0, 1.0, 1.0, 1.0, 1.0, 0.6667, 0.0, 0.6667, 0.0, 0.6667, 0.0, 1.0, 0.0, 1.0, 0.0, 0.0, 0.0, 0.0, 0.0, 0.3333, 0.0, 0.3333, 0.0, 0.3333, 0.0, 0.3333, 0.0, 0.6667, 0.0, 0.6667, 0.0, 0.0, 0.0, 0.3333, 1.0, 0.3333, 1.0, 0.0, 0.0, 0.3333, 0.0, 0.6667, 1.0, 0.6667, 1.0, 0.3333, 0.0, 0.0, 0.0, 0.0, 0.0, 0.3333, 0.0, 0.3333, 0.0, 0.6667, 0.0, 0.6667, 0.0, 1.0, 0.0, 1.0, 1.0, 0.0, 0.0, 0.0, 0.0, 0.0, 1.0, 0.0, 1.0, 1.0, 1.0, 0.6667, 1.0, 0.6667, 1.0, 1.0, 0.0, 1.0, 1.0, 1.0, 1.0, 1.0, 0.0, 1.0, 0.0, 0.0, 0.0, 0.3333, 0.0, 0.3333, 0.0, 0.0, 0.0, 1.0, 0.0, 1.0, 0.0, 1.0, 0.0, 1.0, 0.0, 0.0, 0.0, 0.0, 0.0, 0.0, 0.0, 0.0, 0.0, 0.3333, 0.0, 0.6667, 0.0, 0.6667, 0.0, 0.3333, 1.0, 0.3333, 1.0, 0.0, 1.0, 0.0, 1.0, 0.3333, 1.0, 0.6667, 1.0, 0.3333, 1.0, 0.3333, 1.0, 0.6667, 0.0, 0.6667, 0.0, 1.0, 0.0, 1.0, 0.0, 0.6667, 0.0, 0.3333, 0.0, 0.6667, 0.0, 0.6667, 0.0, 0.3333, 0.0, 1.0, 0.0, 1.0, 0.0, 1.0, 0.0, 1.0, 0.0, 0.0, 0.0, 0.0, 0.0, 0.0, 0.0, 0.0, 0.0, 0.3333, 0.0, 0.3333, 0.0, 0.3333, 0.0, 0.3333, 0.0, 0.6667, 0.0, 0.6667, 0.0, 0.6667, 0.0, 0.6667, 0.0, 0.6667, 0.0, 0.3333, 0.0, 0.3333, 0.0, 0.6667])
me_plane_006.materials.append(mat_doorframe)
me_plane_006.update()
me_plane_017 = bpy.data.meshes.new('Plane.017')
me_plane_017.from_pydata([(1.0, 1.0, 0.0), (-1.0, 1.0, 0.0), (1.0, -1.0, 0.0), (-1.0, -1.0, 0.0), (1.0, -1.0, 2.4), (-1.0, -1.0, 2.4), (1.0, 1.0, 2.4), (-1.0, 1.0, 2.4), (1.0, 1.021, -0.02121), (-1.0, 1.021, -0.02121), (1.0, -1.021, -0.02121), (-1.0, -1.021, -0.02121), (1.0, -1.03, 2.4), (-1.0, -1.03, 2.4), (1.0, 1.03, 2.4), (-1.0, 1.03, 2.4)], [], [(0, 1, 3, 2), (2, 3, 5, 4), (1, 0, 6, 7), (8, 10, 11, 9), (10, 12, 13, 11), (9, 15, 14, 8), (0, 2, 10, 8), (3, 1, 9, 11), (4, 5, 13, 12), (5, 3, 11, 13), (2, 4, 12, 10), (7, 6, 14, 15), (6, 0, 8, 14), (1, 7, 15, 9)])
_uv = me_plane_017.uv_layers.new(name='UVMap')
_uv.uv.foreach_set('vector', [0.0, 0.0, 1.0, 0.0, 1.0, 1.0, 0.0, 1.0, 0.0, 1.0, 1.0, 1.0, 1.0, 1.0, 0.0, 1.0, 1.0, 0.0, 0.0, 0.0, 0.0, 0.0, 1.0, 0.0, 0.0, 0.0, 0.0, 1.0, 1.0, 1.0, 1.0, 0.0, 0.0, 1.0, 0.0, 1.0, 1.0, 1.0, 1.0, 1.0, 1.0, 0.0, 1.0, 0.0, 0.0, 0.0, 0.0, 0.0, 0.0, 0.0, 0.0, 1.0, 0.0, 1.0, 0.0, 0.0, 1.0, 1.0, 1.0, 0.0, 1.0, 0.0, 1.0, 1.0, 0.0, 1.0, 1.0, 1.0, 1.0, 1.0, 0.0, 1.0, 1.0, 1.0, 1.0, 1.0, 1.0, 1.0, 1.0, 1.0, 0.0, 1.0, 0.0, 1.0, 0.0, 1.0, 0.0, 1.0, 1.0, 0.0, 0.0, 0.0, 0.0, 0.0, 1.0, 0.0, 0.0, 0.0, 0.0, 0.0, 0.0, 0.0, 0.0, 0.0, 1.0, 0.0, 1.0, 0.0, 1.0, 0.0, 1.0, 0.0])
me_plane_017.materials.append(mat_twosidewall)
me_plane_017.update()
me_plane_009 = bpy.data.meshes.new('Plane.009')
me_plane_009.from_pydata([(-1.0, -1.0, 0.0), (1.0, -1.0, 0.0), (-1.0, 1.0, 0.0), (1.0, 1.0, 0.0), (-1.0, 1.0, 2.4), (1.0, 1.0, 2.4), (-1.0, -1.0, 2.4), (1.0, -1.0, 2.4), (-1.017, -1.017, -0.01732), (1.0, -1.021, -0.02121), (-1.017, 1.017, -0.01732), (1.0, 1.021, -0.02121), (-1.021, 1.021, 2.4), (1.0, 1.03, 2.4), (-1.021, -1.021, 2.4), (1.0, -1.03, 2.4)], [], [(0, 1, 3, 2), (2, 3, 5, 4), (0, 2, 4, 6), (1, 0, 6, 7), (8, 10, 11, 9), (10, 12, 13, 11), (8, 14, 12, 10), (9, 15, 14, 8), (3, 1, 9, 11), (4, 5, 13, 12), (5, 3, 11, 13), (6, 4, 12, 14), (1, 7, 15, 9), (7, 6, 14, 15)])
_uv = me_plane_009.uv_layers.new(name='UVMap')
_uv.uv.foreach_set('vector', [0.0, 0.0, 1.0, 0.0, 1.0, 1.0, 0.0, 1.0, 0.0, 1.0, 1.0, 1.0, 1.0, 1.0, 0.0, 1.0, 0.0, 0.0, 0.0, 1.0, 0.0, 1.0, 0.0, 0.0, 1.0, 0.0, 0.0, 0.0, 0.0, 0.0, 0.0, 0.0, 0.0, 0.0, 0.0, 1.0, 1.0, 1.0, 1.0, 0.0, 0.0, 1.0, 0.0, 1.0, 1.0, 1.0, 1.0, 1.0, 0.0, 0.0, 0.0, 0.0, 0.0, 1.0, 0.0, 1.0, 1.0, 0.0, 0.0, 0.0, 0.0, 0.0, 0.0, 0.0, 1.0, 1.0, 1.0, 0.0, 1.0, 0.0, 1.0, 1.0, 0.0, 1.0, 1.0, 1.0, 1.0, 1.0, 0.0, 1.0, 1.0, 1.0, 1.0, 1.0, 1.0, 1.0, 1.0, 1.0, 0.0, 0.0, 0.0, 1.0, 0.0, 1.0, 0.0, 0.0, 1.0, 0.0, 0.0, 0.0, 0.0, 0.0, 1.0, 0.0, 0.0, 0.0, 0.0, 0.0, 0.0, 0.0, 0.0, 0.0])
me_plane_009.materials.append(mat_end)
me_plane_009.update()
me_plane_012 = bpy.data.meshes.new('Plane.012')
me_plane_012.from_pydata([(-1.0, -1.0, 0.0), (1.0, -1.0, 0.0), (-1.0, 1.0, 0.0), (1.0, 1.0, 0.0), (-1.0, 1.0, 2.4), (1.0, 1.0, 2.4), (-1.0, -1.0, 2.4), (-1.021, -1.0, -0.02121), (1.0, -1.0, -0.03), (-1.017, 1.017, -0.01732), (1.0, 1.021, -0.02121), (-1.021, 1.021, 2.4), (1.0, 1.03, 2.4), (-1.03, -1.0, 2.4)], [], [(0, 1, 3, 2), (2, 3, 5, 4), (0, 2, 4, 6), (7, 9, 10, 8), (9, 11, 12, 10), (7, 13, 11, 9), (1, 0, 7, 8), (3, 1, 8, 10), (4, 5, 12, 11), (5, 3, 10, 12), (0, 6, 13, 7), (6, 4, 11, 13)])
_uv = me_plane_012.uv_layers.new(name='UVMap')
_uv.uv.foreach_set('vector', [0.0, 0.0, 1.0, 0.0, 1.0, 1.0, 0.0, 1.0, 0.0, 1.0, 1.0, 1.0, 1.0, 1.0, 0.0, 1.0, 0.0, 0.0, 0.0, 1.0, 0.0, 1.0, 0.0, 0.0, 0.0, 0.0, 0.0, 1.0, 1.0, 1.0, 1.0, 0.0, 0.0, 1.0, 0.0, 1.0, 1.0, 1.0, 1.0, 1.0, 0.0, 0.0, 0.0, 0.0, 0.0, 1.0, 0.0, 1.0, 1.0, 0.0, 0.0, 0.0, 0.0, 0.0, 1.0, 0.0, 1.0, 1.0, 1.0, 0.0, 1.0, 0.0, 1.0, 1.0, 0.0, 1.0, 1.0, 1.0, 1.0, 1.0, 0.0, 1.0, 1.0, 1.0, 1.0, 1.0, 1.0, 1.0, 1.0, 1.0, 0.0, 0.0, 0.0, 0.0, 0.0, 0.0, 0.0, 0.0, 0.0, 0.0, 0.0, 1.0, 0.0, 1.0, 0.0, 0.0])
me_plane_012.materials.append(mat_corner)
me_plane_012.update()
me_plane_018 = bpy.data.meshes.new('Plane.018')
me_plane_018.from_pydata([(1.0, -1.0, 0.0), (1.0, 1.0, 0.0), (-1.0, -1.0, 0.0), (-1.0, 1.0, 0.0), (-1.0, -1.0, 2.4), (-1.0, 1.0, 2.4), (1.0, -1.0, 2.4), (1.0, 1.0, 2.4), (1.017, -1.017, -0.01732), (1.021, 1.0, -0.02121), (-1.017, -1.017, -0.01732), (-1.021, 1.0, -0.02121), (-1.021, -1.021, 2.4), (-1.03, 1.0, 2.4), (1.021, -1.021, 2.4), (1.03, 1.0, 2.4)], [], [(0, 1, 3, 2), (2, 3, 5, 4), (0, 2, 4, 6), (1, 0, 6, 7), (8, 10, 11, 9), (10, 12, 13, 11), (8, 14, 12, 10), (9, 15, 14, 8), (3, 1, 9, 11), (4, 5, 13, 12), (5, 3, 11, 13), (6, 4, 12, 14), (1, 7, 15, 9), (7, 6, 14, 15)])
_uv = me_plane_018.uv_layers.new(name='UVMap')
_uv.uv.foreach_set('vector', [0.0, 0.0, 1.0, 0.0, 1.0, 1.0, 0.0, 1.0, 0.0, 1.0, 1.0, 1.0, 1.0, 1.0, 0.0, 1.0, 0.0, 0.0, 0.0, 1.0, 0.0, 1.0, 0.0, 0.0, 1.0, 0.0, 0.0, 0.0, 0.0, 0.0, 0.0, 0.0, 0.0, 0.0, 0.0, 1.0, 1.0, 1.0, 1.0, 0.0, 0.0, 1.0, 0.0, 1.0, 1.0, 1.0, 1.0, 1.0, 0.0, 0.0, 0.0, 0.0, 0.0, 1.0, 0.0, 1.0, 1.0, 0.0, 0.0, 0.0, 0.0, 0.0, 0.0, 0.0, 1.0, 1.0, 1.0, 0.0, 1.0, 0.0, 1.0, 1.0, 0.0, 1.0, 1.0, 1.0, 1.0, 1.0, 0.0, 1.0, 1.0, 1.0, 1.0, 1.0, 1.0, 1.0, 1.0, 1.0, 0.0, 0.0, 0.0, 1.0, 0.0, 1.0, 0.0, 0.0, 1.0, 0.0, 0.0, 0.0, 0.0, 0.0, 1.0, 0.0, 0.0, 0.0, 0.0, 0.0, 0.0, 0.0, 0.0, 0.0])
me_plane_018.materials.append(mat_end)
me_plane_018.update()
me_plane_007 = bpy.data.meshes.new('Plane.007')
me_plane_007.from_pydata([(1.0, 1.0, 0.0), (-1.0, 1.0, 0.0), (1.0, -1.0, 0.0), (-1.0, -1.0, 0.0), (1.0, -1.0, 2.4), (-1.0, -1.0, 2.4), (1.0, 1.0, 2.4), (-1.0, 1.0, 2.4), (1.0, 1.021, -0.02121), (-1.0, 1.021, -0.02121), (1.0, -1.021, -0.02121), (-1.0, -1.021, -0.02121), (1.0, -1.03, 2.4), (-1.0, -1.03, 2.4), (1.0, 1.03, 2.4), (-1.0, 1.03, 2.4)], [], [(0, 1, 3, 2), (2, 3, 5, 4), (1, 0, 6, 7), (8, 10, 11, 9), (10, 12, 13, 11), (9, 15, 14, 8), (0, 2, 10, 8), (3, 1, 9, 11), (4, 5, 13, 12), (5, 3, 11, 13), (2, 4, 12, 10), (7, 6, 14, 15), (6, 0, 8, 14), (1, 7, 15, 9)])
_uv = me_plane_007.uv_layers.new(name='UVMap')
_uv.uv.foreach_set('vector', [0.0, 0.0, 1.0, 0.0, 1.0, 1.0, 0.0, 1.0, 0.0, 1.0, 1.0, 1.0, 1.0, 1.0, 0.0, 1.0, 1.0, 0.0, 0.0, 0.0, 0.0, 0.0, 1.0, 0.0, 0.0, 0.0, 0.0, 1.0, 1.0, 1.0, 1.0, 0.0, 0.0, 1.0, 0.0, 1.0, 1.0, 1.0, 1.0, 1.0, 1.0, 0.0, 1.0, 0.0, 0.0, 0.0, 0.0, 0.0, 0.0, 0.0, 0.0, 1.0, 0.0, 1.0, 0.0, 0.0, 1.0, 1.0, 1.0, 0.0, 1.0, 0.0, 1.0, 1.0, 0.0, 1.0, 1.0, 1.0, 1.0, 1.0, 0.0, 1.0, 1.0, 1.0, 1.0, 1.0, 1.0, 1.0, 1.0, 1.0, 0.0, 1.0, 0.0, 1.0, 0.0, 1.0, 0.0, 1.0, 1.0, 0.0, 0.0, 0.0, 0.0, 0.0, 1.0, 0.0, 0.0, 0.0, 0.0, 0.0, 0.0, 0.0, 0.0, 0.0, 1.0, 0.0, 1.0, 0.0, 1.0, 0.0, 1.0, 0.0])
me_plane_007.materials.append(mat_twosidewall)
me_plane_007.update()
me_plane_013 = bpy.data.meshes.new('Plane.013')
me_plane_013.from_pydata([(-1.0, 1.0, 0.0), (-1.0, -1.0, 0.0), (1.0, 1.0, 0.0), (1.0, -1.0, 0.0), (1.0, 1.0, 2.4), (1.0, -1.0, 2.4), (-1.0, 1.0, 2.4), (-1.0, 1.021, -0.02121), (-1.0, -1.0, -0.03), (1.017, 1.017, -0.01732), (1.021, -1.0, -0.02121), (1.021, 1.021, 2.4), (1.03, -1.0, 2.4), (-1.0, 1.03, 2.4)], [], [(0, 1, 3, 2), (2, 3, 5, 4), (0, 2, 4, 6), (7, 9, 10, 8), (9, 11, 12, 10), (7, 13, 11, 9), (1, 0, 7, 8), (3, 1, 8, 10), (4, 5, 12, 11), (5, 3, 10, 12), (0, 6, 13, 7), (6, 4, 11, 13)])
_uv = me_plane_013.uv_layers.new(name='UVMap')
_uv.uv.foreach_set('vector', [0.0, 0.0, 1.0, 0.0, 1.0, 1.0, 0.0, 1.0, 0.0, 1.0, 1.0, 1.0, 1.0, 1.0, 0.0, 1.0, 0.0, 0.0, 0.0, 1.0, 0.0, 1.0, 0.0, 0.0, 0.0, 0.0, 0.0, 1.0, 1.0, 1.0, 1.0, 0.0, 0.0, 1.0, 0.0, 1.0, 1.0, 1.0, 1.0, 1.0, 0.0, 0.0, 0.0, 0.0, 0.0, 1.0, 0.0, 1.0, 1.0, 0.0, 0.0, 0.0, 0.0, 0.0, 1.0, 0.0, 1.0, 1.0, 1.0, 0.0, 1.0, 0.0, 1.0, 1.0, 0.0, 1.0, 1.0, 1.0, 1.0, 1.0, 0.0, 1.0, 1.0, 1.0, 1.0, 1.0, 1.0, 1.0, 1.0, 1.0, 0.0, 0.0, 0.0, 0.0, 0.0, 0.0, 0.0, 0.0, 0.0, 0.0, 0.0, 1.0, 0.0, 1.0, 0.0, 0.0])
me_plane_013.materials.append(mat_corner)
me_plane_013.update()
me_plane_015 = bpy.data.meshes.new('Plane.015')
me_plane_015.from_pydata([(1.0, 1.0, 0.0), (-1.0, 1.0, 0.0), (1.0, -1.0, 0.0), (-1.0, -1.0, 0.0), (1.0, -1.0, 2.4), (-1.0, -1.0, 2.4), (1.0, 1.0, 2.4), (1.021, 1.0, -0.02121), (-1.0, 1.0, -0.03), (1.017, -1.017, -0.01732), (-1.0, -1.021, -0.02121), (1.021, -1.021, 2.4), (-1.0, -1.03, 2.4), (1.03, 1.0, 2.4)], [], [(0, 1, 3, 2), (2, 3, 5, 4), (0, 2, 4, 6), (7, 9, 10, 8), (9, 11, 12, 10), (7, 13, 11, 9), (1, 0, 7, 8), (3, 1, 8, 10), (4, 5, 12, 11), (5, 3, 10, 12), (0, 6, 13, 7), (6, 4, 11, 13)])
_uv = me_plane_015.uv_layers.new(name='UVMap')
_uv.uv.foreach_set('vector', [0.0, 0.0, 1.0, 0.0, 1.0, 1.0, 0.0, 1.0, 0.0, 1.0, 1.0, 1.0, 1.0, 1.0, 0.0, 1.0, 0.0, 0.0, 0.0, 1.0, 0.0, 1.0, 0.0, 0.0, 0.0, 0.0, 0.0, 1.0, 1.0, 1.0, 1.0, 0.0, 0.0, 1.0, 0.0, 1.0, 1.0, 1.0, 1.0, 1.0, 0.0, 0.0, 0.0, 0.0, 0.0, 1.0, 0.0, 1.0, 1.0, 0.0, 0.0, 0.0, 0.0, 0.0, 1.0, 0.0, 1.0, 1.0, 1.0, 0.0, 1.0, 0.0, 1.0, 1.0, 0.0, 1.0, 1.0, 1.0, 1.0, 1.0, 0.0, 1.0, 1.0, 1.0, 1.0, 1.0, 1.0, 1.0, 1.0, 1.0, 0.0, 0.0, 0.0, 0.0, 0.0, 0.0, 0.0, 0.0, 0.0, 0.0, 0.0, 1.0, 0.0, 1.0, 0.0, 0.0])
me_plane_015.materials.append(mat_corner)
me_plane_015.update()
me_plane_011 = bpy.data.meshes.new('Plane.011')
me_plane_011.from_pydata([(1.0, -1.0, 0.0), (1.0, 1.0, 0.0), (-1.0, -1.0, 0.0), (-1.0, 1.0, 0.0), (-1.0, -1.0, 2.4), (-1.0, 1.0, 2.4), (1.0, -1.0, 2.4), (1.0, -1.021, -0.02121), (1.0, 1.0, -0.03), (-1.017, -1.017, -0.01732), (-1.021, 1.0, -0.02121), (-1.021, -1.021, 2.4), (-1.03, 1.0, 2.4), (1.0, -1.03, 2.4)], [], [(0, 1, 3, 2), (2, 3, 5, 4), (0, 2, 4, 6), (7, 9, 10, 8), (9, 11, 12, 10), (7, 13, 11, 9), (1, 0, 7, 8), (3, 1, 8, 10), (4, 5, 12, 11), (5, 3, 10, 12), (0, 6, 13, 7), (6, 4, 11, 13)])
_uv = me_plane_011.uv_layers.new(name='UVMap')
_uv.uv.foreach_set('vector', [0.0, 0.0, 1.0, 0.0, 1.0, 1.0, 0.0, 1.0, 0.0, 1.0, 1.0, 1.0, 1.0, 1.0, 0.0, 1.0, 0.0, 0.0, 0.0, 1.0, 0.0, 1.0, 0.0, 0.0, 0.0, 0.0, 0.0, 1.0, 1.0, 1.0, 1.0, 0.0, 0.0, 1.0, 0.0, 1.0, 1.0, 1.0, 1.0, 1.0, 0.0, 0.0, 0.0, 0.0, 0.0, 1.0, 0.0, 1.0, 1.0, 0.0, 0.0, 0.0, 0.0, 0.0, 1.0, 0.0, 1.0, 1.0, 1.0, 0.0, 1.0, 0.0, 1.0, 1.0, 0.0, 1.0, 1.0, 1.0, 1.0, 1.0, 0.0, 1.0, 1.0, 1.0, 1.0, 1.0, 1.0, 1.0, 1.0, 1.0, 0.0, 0.0, 0.0, 0.0, 0.0, 0.0, 0.0, 0.0, 0.0, 0.0, 0.0, 1.0, 0.0, 1.0, 0.0, 0.0])
me_plane_011.materials.append(mat_corner)
me_plane_011.update()
me_plane_014 = bpy.data.meshes.new('Plane.014')
me_plane_014.from_pydata([(-1.0, 1.0, 0.0), (-1.0, -1.0, 0.0), (1.0, 1.0, 0.0), (1.0, -1.0, 0.0), (1.0, 1.0, 2.4), (1.0, -1.0, 2.4), (-1.0, 1.0, -0.03), (-1.0, -1.0, -0.03), (1.021, 1.0, -0.02121), (1.021, -1.0, -0.02121), (1.03, 1.0, 2.4), (1.03, -1.0, 2.4)], [], [(0, 1, 3, 2), (2, 3, 5, 4), (6, 8, 9, 7), (8, 10, 11, 9), (0, 2, 8, 6), (1, 0, 6, 7), (3, 1, 7, 9), (4, 5, 11, 10), (5, 3, 9, 11), (2, 4, 10, 8)])
_uv = me_plane_014.uv_layers.new(name='UVMap')
_uv.uv.foreach_set('vector', [0.0, 0.0, 1.0, 0.0, 1.0, 1.0, 0.0, 1.0, 0.0, 1.0, 1.0, 1.0, 1.0, 1.0, 0.0, 1.0, 0.0, 0.0, 0.0, 1.0, 1.0, 1.0, 1.0, 0.0, 0.0, 1.0, 0.0, 1.0, 1.0, 1.0, 1.0, 1.0, 0.0, 0.0, 0.0, 1.0, 0.0, 1.0, 0.0, 0.0, 1.0, 0.0, 0.0, 0.0, 0.0, 0.0, 1.0, 0.0, 1.0, 1.0, 1.0, 0.0, 1.0, 0.0, 1.0, 1.0, 0.0, 1.0, 1.0, 1.0, 1.0, 1.0, 0.0, 1.0, 1.0, 1.0, 1.0, 1.0, 1.0, 1.0, 1.0, 1.0, 0.0, 1.0, 0.0, 1.0, 0.0, 1.0, 0.0, 1.0])
me_plane_014.materials.append(mat_onesidewall)
me_plane_014.update()
me_plane_016 = bpy.data.meshes.new('Plane.016')
me_plane_016.from_pydata([(1.0, 1.0, 0.0), (-1.0, 1.0, 0.0), (1.0, -1.0, 0.0), (-1.0, -1.0, 0.0), (1.0, -1.0, 2.4), (-1.0, -1.0, 2.4), (1.0, 1.0, -0.03), (-1.0, 1.0, -0.03), (1.0, -1.021, -0.02121), (-1.0, -1.021, -0.02121), (1.0, -1.03, 2.4), (-1.0, -1.03, 2.4)], [], [(0, 1, 3, 2), (2, 3, 5, 4), (6, 8, 9, 7), (8, 10, 11, 9), (0, 2, 8, 6), (1, 0, 6, 7), (3, 1, 7, 9), (4, 5, 11, 10), (5, 3, 9, 11), (2, 4, 10, 8)])
_uv = me_plane_016.uv_layers.new(name='UVMap')
_uv.uv.foreach_set('vector', [0.0, 0.0, 1.0, 0.0, 1.0, 1.0, 0.0, 1.0, 0.0, 1.0, 1.0, 1.0, 1.0, 1.0, 0.0, 1.0, 0.0, 0.0, 0.0, 1.0, 1.0, 1.0, 1.0, 0.0, 0.0, 1.0, 0.0, 1.0, 1.0, 1.0, 1.0, 1.0, 0.0, 0.0, 0.0, 1.0, 0.0, 1.0, 0.0, 0.0, 1.0, 0.0, 0.0, 0.0, 0.0, 0.0, 1.0, 0.0, 1.0, 1.0, 1.0, 0.0, 1.0, 0.0, 1.0, 1.0, 0.0, 1.0, 1.0, 1.0, 1.0, 1.0, 0.0, 1.0, 1.0, 1.0, 1.0, 1.0, 1.0, 1.0, 1.0, 1.0, 0.0, 1.0, 0.0, 1.0, 0.0, 1.0, 0.0, 1.0])
me_plane_016.materials.append(mat_onesidewall)
me_plane_016.update()
me_plane_019 = bpy.data.meshes.new('Plane.019')
me_plane_019.from_pydata([(-1.0, -1.0, 0.0), (1.0, -1.0, 0.0), (-1.0, 1.0, 0.0), (1.0, 1.0, 0.0), (-1.0, 1.0, 2.4), (1.0, 1.0, 2.4), (-1.0, -1.0, -0.03), (1.0, -1.0, -0.03), (-1.0, 1.021, -0.02121), (1.0, 1.021, -0.02121), (-1.0, 1.03, 2.4), (1.0, 1.03, 2.4)], [], [(0, 1, 3, 2), (2, 3, 5, 4), (6, 8, 9, 7), (8, 10, 11, 9), (0, 2, 8, 6), (1, 0, 6, 7), (3, 1, 7, 9), (4, 5, 11, 10), (5, 3, 9, 11), (2, 4, 10, 8)])
_uv = me_plane_019.uv_layers.new(name='UVMap')
_uv.uv.foreach_set('vector', [0.0, 0.0, 1.0, 0.0, 1.0, 1.0, 0.0, 1.0, 0.0, 1.0, 1.0, 1.0, 1.0, 1.0, 0.0, 1.0, 0.0, 0.0, 0.0, 1.0, 1.0, 1.0, 1.0, 0.0, 0.0, 1.0, 0.0, 1.0, 1.0, 1.0, 1.0, 1.0, 0.0, 0.0, 0.0, 1.0, 0.0, 1.0, 0.0, 0.0, 1.0, 0.0, 0.0, 0.0, 0.0, 0.0, 1.0, 0.0, 1.0, 1.0, 1.0, 0.0, 1.0, 0.0, 1.0, 1.0, 0.0, 1.0, 1.0, 1.0, 1.0, 1.0, 0.0, 1.0, 1.0, 1.0, 1.0, 1.0, 1.0, 1.0, 1.0, 1.0, 0.0, 1.0, 0.0, 1.0, 0.0, 1.0, 0.0, 1.0])
me_plane_019.materials.append(mat_onesidewall)
me_plane_019.update()
me_plane_022 = bpy.data.meshes.new('Plane.022')
me_plane_022.from_pydata([(-0.7848, 0.95, 0.008761), (-1.0, -1.0, 0.008761), (1.0, -1.0, 0.008761), (-1.0, 1.0, 0.008761), (1.0, 1.0, 0.008761), (-1.0, 1.0, 2.4), (0.7848, 0.95, 0.008761), (1.0, 1.0, 2.4), (-1.0, -1.0, -0.02124), (1.0, -1.0, -0.02124), (-1.0, 1.021, -0.01245), (1.0, 1.021, -0.01245), (-1.0, 1.03, 2.4), (1.0, 1.03, 2.4), (-0.7848, 1.0, 0.008761), (0.632, 1.0, 1.822), (0.7853, 1.0, 1.278), (0.7848, 1.0, 0.008761), (0.7512, 1.0, 1.539), (-0.7853, 1.0, 1.278), (-0.7512, 1.0, 1.539), (-0.632, 1.0, 1.822), (-0.4596, 1.0, 2.052), (0.4596, 1.0, 2.052), (4.768e-08, 1.0, 2.3), (-0.7853, 1.026, 1.278), (-0.7512, 1.027, 1.539), (-0.632, 1.028, 1.822), (0.4596, 1.029, 2.052), (-0.4596, 1.029, 2.052), (4.768e-08, 1.03, 2.3), (-0.7848, 1.021, 0.008761), (0.632, 1.028, 1.822), (0.7853, 1.026, 1.278), (0.7848, 1.021, 0.008761), (0.7512, 1.027, 1.539)], [], [(4, 7, 5, 3, 14, 19, 20, 21, 22, 24, 23, 15, 18, 16, 17), (3, 1, 2, 4, 17, 6, 0, 14), (14, 0, 6, 17), (31, 10, 12, 13, 11, 34, 33, 35, 32, 28, 30, 29, 27, 26, 25), (11, 10, 31, 34), (8, 10, 11, 9), (1, 3, 10, 8), (4, 2, 9, 11), (7, 4, 11, 13), (3, 5, 12, 10), (2, 1, 8, 9), (5, 7, 13, 12), (31, 14, 17, 34), (23, 24, 30, 28), (34, 17, 16, 33), (24, 22, 29, 30), (19, 14, 31, 25), (32, 15, 23, 28), (15, 32, 35, 18), (18, 35, 33, 16), (22, 21, 27, 29), (21, 20, 26, 27), (20, 19, 25, 26)])
me_plane_022.polygons.foreach_set('use_smooth', [0, 0, 0, 0, 0, 0, 0, 0, 0, 0, 0, 0, 1, 1, 1, 1, 1, 1, 1, 1, 1, 1, 1])
me_plane_022.polygons.foreach_set('material_index', [0, 0, 0, 0, 0, 0, 0, 0, 0, 0, 0, 0, 259, 259, 259, 259, 259, 259, 259, 259, 259, 259, 259])
_uv = me_plane_022.uv_layers.new(name='UVMap')
_uv.uv.foreach_set('vector', [1.0, 1.0, 1.0, 1.0, 0.0, 1.0, 0.0, 1.0, 0.1076, 1.0, 0.1074, 1.0, 0.1244, 1.0, 0.184, 1.0, 0.2702, 1.0, 0.5, 1.0, 0.7298, 1.0, 0.816, 1.0, 0.8756, 1.0, 0.8926, 1.0, 0.8924, 1.0, 0.0, 1.0, 0.0, 0.0, 1.0, 0.0, 1.0, 1.0, 0.8924, 1.0, 0.8924, 0.975, 0.1076, 0.975, 0.1076, 1.0, 0.1076, 1.0, 0.1076, 0.975, 0.8924, 0.975, 0.8924, 1.0, 0.1076, 1.0, 0.0, 1.0, 0.0, 1.0, 1.0, 1.0, 1.0, 1.0, 0.8924, 1.0, 0.8926, 1.0, 0.8756, 1.0, 0.816, 1.0, 0.7298, 1.0, 0.5, 1.0, 0.2702, 1.0, 0.184, 1.0, 0.1244, 1.0, 0.1074, 1.0, 1.0, 1.0, 0.0, 1.0, 0.1076, 1.0, 0.8924, 1.0, 0.0, 0.0, 0.0, 1.0, 1.0, 1.0, 1.0, 0.0, 0.0, 0.0, 0.0, 1.0, 0.0, 1.0, 0.0, 0.0, 1.0, 1.0, 1.0, 0.0, 1.0, 0.0, 1.0, 1.0, 1.0, 1.0, 1.0, 1.0, 1.0, 1.0, 1.0, 1.0, 0.0, 1.0, 0.0, 1.0, 0.0, 1.0, 0.0, 1.0, 1.0, 0.0, 0.0, 0.0, 0.0, 0.0, 1.0, 0.0, 0.0, 1.0, 1.0, 1.0, 1.0, 1.0, 0.0, 1.0, 0.125, 0.5718, 0.125, 0.625, 0.375, 0.625, 0.375, 0.5718, 0.5975, 0.4083, 0.625, 0.125, 0.625, 0.1991, 0.5975, 0.3987, 0.375, 0.5718, 0.375, 0.625, 0.519, 0.625, 0.519, 0.5602, 0.625, 0.125, 0.5975, 0.125, 0.5975, 0.1968, 0.625, 0.1991, 0.519, 0.125, 0.375, 0.125, 0.375, 0.1782, 0.519, 0.1898, 0.5846, 0.4892, 0.5848, 0.5333, 0.5975, 0.4083, 0.5975, 0.3987, 0.5848, 0.5333, 0.5846, 0.4892, 0.5536, 0.5548, 0.5535, 0.623, 0.5535, 0.623, 0.5536, 0.5548, 0.519, 0.5602, 0.519, 0.625, 0.5975, 0.125, 0.5848, 0.1274, 0.5846, 0.1985, 0.5975, 0.1968, 0.5848, 0.1274, 0.5535, 0.127, 0.5536, 0.1952, 0.5846, 0.1985, 0.5535, 0.127, 0.519, 0.125, 0.519, 0.1898, 0.5536, 0.1952])
me_plane_022.materials.append(mat_onesidewall)
me_plane_022.update()

# ---- objects
ob_stairs_001 = bpy.data.objects.new('Stairs.001', me_stairs_005)
ob_cube = bpy.data.objects.new('Cube', me_cube)
ob_cube_001 = bpy.data.objects.new('Cube.001', me_cube_001)
ob_plane_028 = bpy.data.objects.new('Plane.028', me_plane_021)
ob_plane = bpy.data.objects.new('Plane', me_plane)
ob_plane_001 = bpy.data.objects.new('Plane.001', me_plane_001)
ob_plane_004 = bpy.data.objects.new('Plane.004', me_plane_004)
ob_plane_005 = bpy.data.objects.new('Plane.005', me_plane_005)
ob_plane_008 = bpy.data.objects.new('Plane.008', me_plane_008)
ob_plane_010 = bpy.data.objects.new('Plane.010', me_plane_010)
ob_plane_009 = bpy.data.objects.new('Plane.009', me_plane_008)
ob_plane_006 = bpy.data.objects.new('Plane.006', me_plane_005)
ob_plane_011 = bpy.data.objects.new('Plane.011', me_plane_010)
ob_plane_012 = bpy.data.objects.new('Plane.012', me_plane_010)
ob_plane_013 = bpy.data.objects.new('Plane.013', me_plane_010)
ob_plane_002 = bpy.data.objects.new('Plane.002', me_plane)
ob_plane_003 = bpy.data.objects.new('Plane.003', me_plane)
ob_plane_007 = bpy.data.objects.new('Plane.007', me_plane)
ob_plane_014 = bpy.data.objects.new('Plane.014', me_plane_002)
ob_plane_015 = bpy.data.objects.new('Plane.015', me_plane_003)
ob_plane_016 = bpy.data.objects.new('Plane.016', me_plane_006)
ob_plane_017 = bpy.data.objects.new('Plane.017', me_plane_017)
ob_plane_018 = bpy.data.objects.new('Plane.018', me_plane_009)
ob_plane_019 = bpy.data.objects.new('Plane.019', me_plane_012)
ob_plane_020 = bpy.data.objects.new('Plane.020', me_plane_018)
ob_plane_021 = bpy.data.objects.new('Plane.021', me_plane_007)
ob_plane_022 = bpy.data.objects.new('Plane.022', me_plane_013)
ob_plane_023 = bpy.data.objects.new('Plane.023', me_plane_015)
ob_plane_024 = bpy.data.objects.new('Plane.024', me_plane_011)
ob_plane_025 = bpy.data.objects.new('Plane.025', me_plane_014)
ob_plane_026 = bpy.data.objects.new('Plane.026', me_plane_016)
ob_plane_027 = bpy.data.objects.new('Plane.027', me_plane_019)
ob_plane_029 = bpy.data.objects.new('Plane.029', me_plane_022)

# ---- transforms, parenting, visibility, modifiers, constraints
ob_stairs_001.location = (4.99, 1.032, 0.0006168)
ob_cube.location = (2.98, 2.02, 1.0)
ob_cube.scale = (1.0, 0.05, 1.0)
ob_cube.display_type = 'WIRE'
_m = ob_cube.modifiers.new('Auto Smooth', 'NODES')
_m.node_group = ng_auto_smooth
_gi = [s.identifier for s in ng_auto_smooth.interface.items_tree if s.item_type == 'SOCKET' and s.in_out == 'INPUT']
_m[_gi[1]] = 0.5236  # Angle
ob_cube_001.location = (0.98, 1.03, -0.0268)
ob_plane_028.location = (4.99, 1.032, 0.0006168)
ob_plane.location = (2.98, -1.0, 0.0)
_m = ob_plane.modifiers.new('Solidify', 'SOLIDIFY')
_m.thickness = 0.03
ob_plane_001.location = (2.98, -3.0, 0.0)
_m = ob_plane_001.modifiers.new('Solidify', 'SOLIDIFY')
_m.thickness = 0.03
ob_plane_004.location = (0.98, -3.0, 0.0)
_m = ob_plane_004.modifiers.new('Solidify', 'SOLIDIFY')
_m.thickness = 0.03
ob_plane_005.location = (-1.02, -3.0, 0.0)
_m = ob_plane_005.modifiers.new('Solidify', 'SOLIDIFY')
_m.thickness = 0.03
ob_plane_008.location = (-7.02, -3.0, 0.0)
_m = ob_plane_008.modifiers.new('Solidify', 'SOLIDIFY')
_m.thickness = 0.03
ob_plane_010.location = (0.98, -1.0, 0.0)
_m = ob_plane_010.modifiers.new('Solidify', 'SOLIDIFY')
_m.thickness = 0.03
ob_plane_009.location = (-5.02, -5.0, 0.0)
ob_plane_009.rotation_euler = (0.0, -0.0, 1.571)
_m = ob_plane_009.modifiers.new('Solidify', 'SOLIDIFY')
_m.thickness = 0.03
ob_plane_006.location = (-3.02, -3.0, 0.0)
_m = ob_plane_006.modifiers.new('Solidify', 'SOLIDIFY')
_m.thickness = 0.03
ob_plane_011.location = (4.98, -1.0, 0.0)
ob_plane_011.rotation_euler = (0.0, -0.0, -1.571)
_m = ob_plane_011.modifiers.new('Solidify', 'SOLIDIFY')
_m.thickness = 0.03
ob_plane_012.location = (4.98, -5.0, 0.0)
ob_plane_012.rotation_euler = (0.0, -0.0, -3.142)
_m = ob_plane_012.modifiers.new('Solidify', 'SOLIDIFY')
_m.thickness = 0.03
ob_plane_013.location = (0.98, -5.0, 0.0)
ob_plane_013.rotation_euler = (0.0, -0.0, -4.712)
_m = ob_plane_013.modifiers.new('Solidify', 'SOLIDIFY')
_m.thickness = 0.03
ob_plane_002.location = (4.98, -3.0, 0.0)
ob_plane_002.rotation_euler = (0.0, -0.0, -1.571)
_m = ob_plane_002.modifiers.new('Solidify', 'SOLIDIFY')
_m.thickness = 0.03
ob_plane_003.location = (2.98, -5.0, 0.0)
ob_plane_003.rotation_euler = (0.0, -0.0, -3.142)
_m = ob_plane_003.modifiers.new('Solidify', 'SOLIDIFY')
_m.thickness = 0.03
ob_plane_007.location = (-5.02, -3.0, 0.0)
_m = ob_plane_007.modifiers.new('Solidify', 'SOLIDIFY')
_m.thickness = 0.03
ob_plane_014.location = (2.98, -1.0, 0.0)
_m = ob_plane_014.modifiers.new('Solidify', 'SOLIDIFY')
_m.thickness = 0.03
ob_plane_015.location = (2.98, -3.0, 0.0)
ob_plane_016.location = (0.98, -3.0, 0.0)
ob_plane_017.location = (-1.02, -3.0, 0.0)
ob_plane_018.location = (-7.02, -3.0, 0.0)
ob_plane_019.location = (0.98, -1.0, 0.0)
ob_plane_020.location = (-5.02, -5.0, 0.0)
ob_plane_021.location = (-3.02, -3.0, 0.0)
ob_plane_022.location = (4.98, -1.0, 0.0)
ob_plane_023.location = (4.98, -5.0, 0.0)
ob_plane_024.location = (0.98, -5.0, 0.0)
ob_plane_025.location = (4.98, -3.0, 0.0)
ob_plane_026.location = (2.98, -5.0, 0.0)
ob_plane_027.location = (-5.02, -3.0, 0.0)
ob_plane_029.location = (2.98, 1.02, 0.0)

# ---- collection membership
scene.collection.objects.link(ob_stairs_001)
scene.collection.objects.link(ob_cube)
scene.collection.objects.link(ob_cube_001)
scene.collection.objects.link(ob_plane_028)
col_collection.objects.link(ob_plane)
col_collection.objects.link(ob_plane_001)
col_collection.objects.link(ob_plane_004)
col_collection.objects.link(ob_plane_005)
col_collection.objects.link(ob_plane_008)
col_collection.objects.link(ob_plane_010)
col_collection.objects.link(ob_plane_009)
col_collection.objects.link(ob_plane_006)
col_collection.objects.link(ob_plane_011)
col_collection.objects.link(ob_plane_012)
col_collection.objects.link(ob_plane_013)
col_collection.objects.link(ob_plane_002)
col_collection.objects.link(ob_plane_003)
col_collection.objects.link(ob_plane_007)
col_collection_001.objects.link(ob_plane_014)
col_collection_001.objects.link(ob_plane_015)
col_collection_001.objects.link(ob_plane_016)
col_collection_001.objects.link(ob_plane_017)
col_collection_001.objects.link(ob_plane_018)
col_collection_001.objects.link(ob_plane_019)
col_collection_001.objects.link(ob_plane_020)
col_collection_001.objects.link(ob_plane_021)
col_collection_001.objects.link(ob_plane_022)
col_collection_001.objects.link(ob_plane_023)
col_collection_001.objects.link(ob_plane_024)
col_collection_001.objects.link(ob_plane_025)
col_collection_001.objects.link(ob_plane_026)
col_collection_001.objects.link(ob_plane_027)
col_collection_001.objects.link(ob_plane_029)
def _layer_coll(name, lc=None):
    lc = lc or bpy.context.view_layer.layer_collection
    for c in lc.children:
        if c.name == name: return c
        r = _layer_coll(name, c)
        if r: return r
_layer_coll('Collection').exclude = True

# ---- scene / render settings (as saved in the file)
scene.frame_start = 1; scene.frame_end = 250; scene.frame_set(1)
scene.render.engine = 'BLENDER_EEVEE_NEXT'
scene.cycles.sampling_pattern = 'TABULATED_SOBOL'
scene.view_settings.view_transform = 'Filmic'
bpy.context.view_layer.update()

# ---- added for rendering (the .blend has no active camera and no usable light): camera, sun
cam_auto = bpy.data.cameras.new('AutoCamera')
cam_auto.lens = 50.0
cam_auto.sensor_width = 36.0
cam_auto.clip_end = 1000.0
ob_auto_camera = bpy.data.objects.new('AutoCamera', cam_auto)
scene.collection.objects.link(ob_auto_camera)
ob_auto_camera.location = (14.1578, -20.1881, 13.3238)
ob_auto_camera.rotation_euler = (1.09748, -7.21219e-08, 0.694738)
scene.camera = ob_auto_camera
light_auto_sun = bpy.data.lights.new('AutoSun', 'SUN')
light_auto_sun.energy = 3.0
light_auto_sun.angle = 0.0523599
ob_auto_sun = bpy.data.objects.new('AutoSun', light_auto_sun)
scene.collection.objects.link(ob_auto_sun)
ob_auto_sun.rotation_euler = (0.872665, 0.174533, 0.523599)
bpy.context.view_layer.update()

